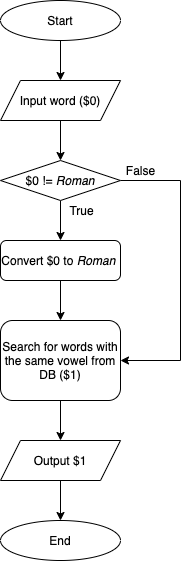

The diagram above was exported from draw.io. Its source (the exported page's mxGraphModel, read from the mxfile embedded in the PNG):
<mxGraphModel dx="555" dy="494" grid="1" gridSize="10" guides="1" tooltips="1" connect="1" arrows="1" fold="1" page="1" pageScale="1" pageWidth="827" pageHeight="1169" math="0" shadow="0">
  <root>
    <mxCell id="0" />
    <mxCell id="1" parent="0" />
    <mxCell id="7" value="" style="edgeStyle=orthogonalEdgeStyle;rounded=0;orthogonalLoop=1;jettySize=auto;html=1;" parent="1" source="3" target="6" edge="1">
      <mxGeometry relative="1" as="geometry" />
    </mxCell>
    <mxCell id="3" value="Start" style="ellipse;whiteSpace=wrap;html=1;" parent="1" vertex="1">
      <mxGeometry x="180" y="40" width="120" height="40" as="geometry" />
    </mxCell>
    <mxCell id="10" value="" style="edgeStyle=orthogonalEdgeStyle;rounded=0;orthogonalLoop=1;jettySize=auto;html=1;" parent="1" source="6" target="9" edge="1">
      <mxGeometry relative="1" as="geometry" />
    </mxCell>
    <mxCell id="6" value="Input word ($0)" style="shape=parallelogram;perimeter=parallelogramPerimeter;whiteSpace=wrap;html=1;fixedSize=1;" parent="1" vertex="1">
      <mxGeometry x="180" y="120" width="120" height="40" as="geometry" />
    </mxCell>
    <mxCell id="8" style="edgeStyle=orthogonalEdgeStyle;rounded=0;orthogonalLoop=1;jettySize=auto;html=1;exitX=0.5;exitY=1;exitDx=0;exitDy=0;" parent="1" source="6" target="6" edge="1">
      <mxGeometry relative="1" as="geometry" />
    </mxCell>
    <mxCell id="12" value="" style="edgeStyle=orthogonalEdgeStyle;rounded=0;orthogonalLoop=1;jettySize=auto;html=1;" parent="1" source="9" target="11" edge="1">
      <mxGeometry relative="1" as="geometry" />
    </mxCell>
    <mxCell id="15" style="edgeStyle=orthogonalEdgeStyle;rounded=0;orthogonalLoop=1;jettySize=auto;html=1;entryX=1;entryY=0.5;entryDx=0;entryDy=0;" parent="1" source="9" target="14" edge="1">
      <mxGeometry relative="1" as="geometry">
        <Array as="points">
          <mxPoint x="360" y="220" />
          <mxPoint x="360" y="400" />
        </Array>
      </mxGeometry>
    </mxCell>
    <mxCell id="9" value="$0 != &lt;i&gt;Roman&lt;/i&gt;" style="rhombus;whiteSpace=wrap;html=1;" parent="1" vertex="1">
      <mxGeometry x="180" y="200" width="120" height="40" as="geometry" />
    </mxCell>
    <mxCell id="17" value="" style="edgeStyle=orthogonalEdgeStyle;rounded=0;orthogonalLoop=1;jettySize=auto;html=1;" parent="1" source="11" target="14" edge="1">
      <mxGeometry relative="1" as="geometry" />
    </mxCell>
    <mxCell id="11" value="Convert $0 to &lt;i&gt;Roman&lt;/i&gt;&amp;nbsp;" style="rounded=1;whiteSpace=wrap;html=1;" parent="1" vertex="1">
      <mxGeometry x="180" y="280" width="120" height="40" as="geometry" />
    </mxCell>
    <mxCell id="13" value="True" style="text;html=1;align=center;verticalAlign=middle;resizable=0;points=[];autosize=1;" parent="1" vertex="1">
      <mxGeometry x="241" y="240" width="40" height="20" as="geometry" />
    </mxCell>
    <mxCell id="20" style="edgeStyle=orthogonalEdgeStyle;rounded=0;orthogonalLoop=1;jettySize=auto;html=1;entryX=0.5;entryY=0;entryDx=0;entryDy=0;" parent="1" source="14" target="19" edge="1">
      <mxGeometry relative="1" as="geometry" />
    </mxCell>
    <mxCell id="14" value="Search for words with the same vowel from DB ($1)" style="rounded=1;whiteSpace=wrap;html=1;" parent="1" vertex="1">
      <mxGeometry x="180" y="360" width="120" height="80" as="geometry" />
    </mxCell>
    <mxCell id="16" value="False" style="text;html=1;align=center;verticalAlign=middle;resizable=0;points=[];autosize=1;" parent="1" vertex="1">
      <mxGeometry x="300" y="200" width="40" height="20" as="geometry" />
    </mxCell>
    <mxCell id="22" value="" style="edgeStyle=orthogonalEdgeStyle;rounded=0;orthogonalLoop=1;jettySize=auto;html=1;" parent="1" source="19" target="21" edge="1">
      <mxGeometry relative="1" as="geometry" />
    </mxCell>
    <mxCell id="19" value="Output $1" style="shape=parallelogram;perimeter=parallelogramPerimeter;whiteSpace=wrap;html=1;fixedSize=1;" parent="1" vertex="1">
      <mxGeometry x="180" y="480" width="120" height="40" as="geometry" />
    </mxCell>
    <mxCell id="21" value="End" style="ellipse;whiteSpace=wrap;html=1;" parent="1" vertex="1">
      <mxGeometry x="180" y="560" width="120" height="40" as="geometry" />
    </mxCell>
  </root>
</mxGraphModel>